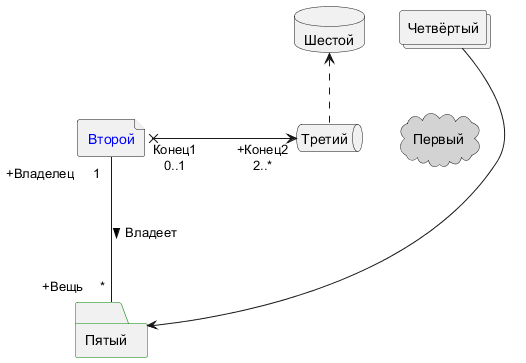

The diagram above was rendered by PlantUML. Its source (embedded in the PNG):
@startuml
cloud Первый #lightgray
file Второй #text:blue
queue Третий
collections Четвёртый
folder Пятый #line:green 
database Шестой 
Первый -left[hidden]- Второй
Второй "+Владелец \t1" --down- "+Вещь \t*" Пятый : "Владеет >"
Второй "Конец1\n0..1" x-> "+Конец2\n2..*" Третий : "\t\t\t\t"
Третий .up.> Шестой
Четвёртый --[norank]> Пятый
@enduml